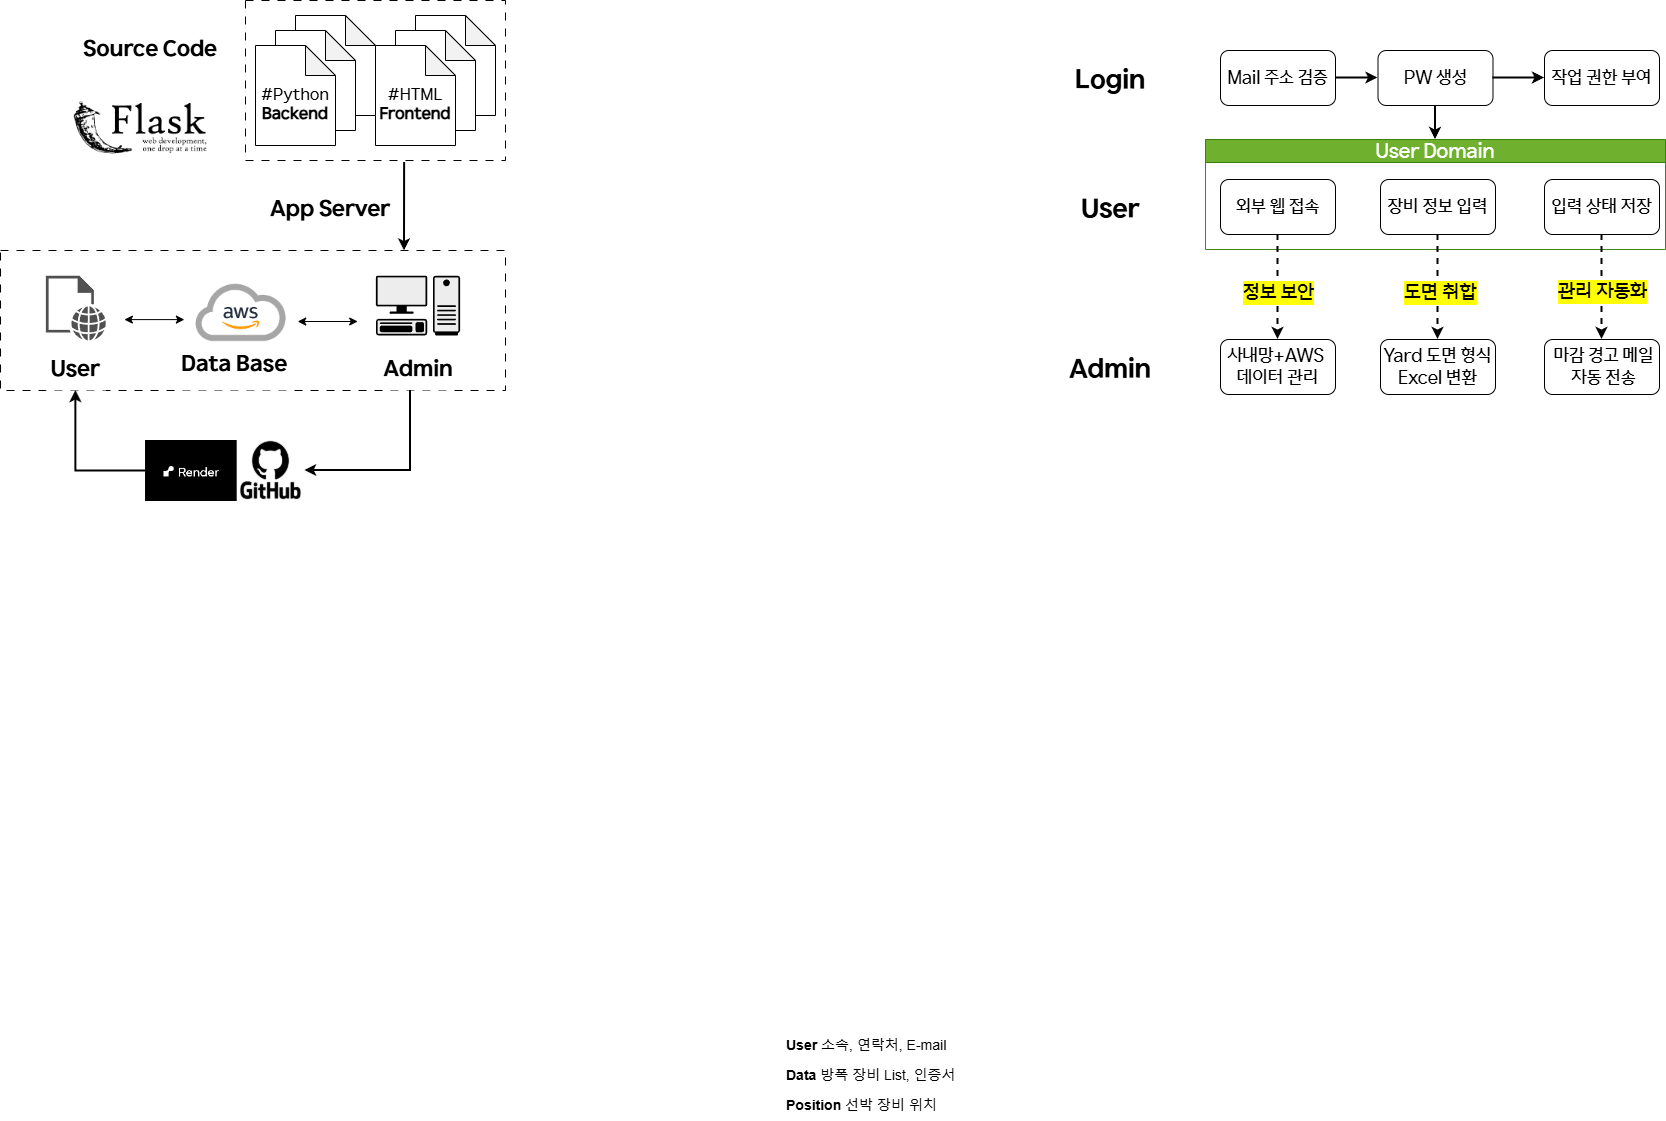

The diagram above was exported from draw.io. Its source (the exported page's mxGraphModel, read from the mxfile embedded in the PNG):
<mxGraphModel dx="3482" dy="2118" grid="1" gridSize="10" guides="1" tooltips="1" connect="1" arrows="1" fold="1" page="1" pageScale="1" pageWidth="827" pageHeight="1169" math="0" shadow="0">
  <root>
    <mxCell id="0" />
    <mxCell id="1" parent="0" />
    <mxCell id="edkDDNtD3hpGfq71PkZ--18" value="&lt;font style=&quot;font-size: 14px;&quot;&gt;&lt;b style=&quot;&quot;&gt;Position&lt;/b&gt; 선박 장비 위치&amp;nbsp;&lt;/font&gt;" style="text;strokeColor=none;fillColor=none;align=left;verticalAlign=middle;spacingLeft=4;spacingRight=4;overflow=hidden;points=[[0,0.5],[1,0.5]];portConstraint=eastwest;rotatable=0;whiteSpace=wrap;html=1;dashed=1;" parent="1" vertex="1">
      <mxGeometry x="-370" y="1010" width="180" height="30" as="geometry" />
    </mxCell>
    <mxCell id="edkDDNtD3hpGfq71PkZ--17" value="&lt;font style=&quot;font-size: 14px;&quot;&gt;&lt;b style=&quot;&quot;&gt;Data&lt;/b&gt; 방폭 장비 List, 인증서&lt;/font&gt;" style="text;align=left;verticalAlign=middle;spacingLeft=4;spacingRight=4;overflow=hidden;points=[[0,0.5],[1,0.5]];portConstraint=eastwest;rotatable=0;whiteSpace=wrap;html=1;strokeColor=none;dashed=1;" parent="1" vertex="1">
      <mxGeometry x="-370" y="980" width="180" height="30" as="geometry" />
    </mxCell>
    <mxCell id="edkDDNtD3hpGfq71PkZ--16" value="&lt;font style=&quot;font-size: 14px;&quot;&gt;&lt;b&gt;User&lt;/b&gt;&amp;nbsp;소속, 연락처, E-mail&lt;/font&gt;" style="text;align=left;verticalAlign=middle;spacingLeft=4;spacingRight=4;overflow=hidden;points=[[0,0.5],[1,0.5]];portConstraint=eastwest;rotatable=0;whiteSpace=wrap;html=1;perimeterSpacing=0;dashed=1;strokeColor=none;" parent="1" vertex="1">
      <mxGeometry x="-370" y="950" width="180" height="30" as="geometry" />
    </mxCell>
    <mxCell id="E9hsQxRl4FJ7_HClxVdp-56" style="edgeStyle=orthogonalEdgeStyle;rounded=0;orthogonalLoop=1;jettySize=auto;html=1;exitX=1;exitY=0.5;exitDx=0;exitDy=0;" parent="1" source="edkDDNtD3hpGfq71PkZ--17" target="edkDDNtD3hpGfq71PkZ--17" edge="1">
      <mxGeometry relative="1" as="geometry" />
    </mxCell>
    <mxCell id="-IHRxDXbb6TF0VfyF2rW-14" value="" style="group" parent="1" vertex="1" connectable="0">
      <mxGeometry x="-100" y="-30" width="615" height="349" as="geometry" />
    </mxCell>
    <mxCell id="edkDDNtD3hpGfq71PkZ--1" value="&lt;font&gt;Mail 주소 검증&lt;/font&gt;" style="rounded=1;whiteSpace=wrap;html=1;fontFamily=HD현대체 Medium;fontSize=18;" parent="-IHRxDXbb6TF0VfyF2rW-14" vertex="1">
      <mxGeometry x="170" width="115" height="55" as="geometry" />
    </mxCell>
    <mxCell id="edkDDNtD3hpGfq71PkZ--2" value="&lt;font&gt;PW 생성&lt;/font&gt;" style="whiteSpace=wrap;html=1;rounded=1;fontFamily=HD현대체 Medium;fontSize=18;" parent="-IHRxDXbb6TF0VfyF2rW-14" vertex="1">
      <mxGeometry x="327.5" width="115" height="55" as="geometry" />
    </mxCell>
    <mxCell id="edkDDNtD3hpGfq71PkZ--6" value="&lt;span&gt;&lt;font&gt;작업 권한 부여&lt;/font&gt;&lt;/span&gt;" style="whiteSpace=wrap;html=1;rounded=1;fontFamily=HD현대체 Medium;fontSize=18;" parent="-IHRxDXbb6TF0VfyF2rW-14" vertex="1">
      <mxGeometry x="494" width="115" height="55" as="geometry" />
    </mxCell>
    <mxCell id="l-jCHVFoO6IfpWyF8wH8-52" value="&lt;font&gt;Login&lt;/font&gt;" style="rounded=0;whiteSpace=wrap;html=1;fontSize=26;strokeColor=none;fontFamily=HD현대체 Bold;" parent="-IHRxDXbb6TF0VfyF2rW-14" vertex="1">
      <mxGeometry width="120" height="60" as="geometry" />
    </mxCell>
    <mxCell id="-IHRxDXbb6TF0VfyF2rW-11" value="" style="group" parent="-IHRxDXbb6TF0VfyF2rW-14" vertex="1" connectable="0">
      <mxGeometry y="89" width="615" height="260" as="geometry" />
    </mxCell>
    <mxCell id="E9hsQxRl4FJ7_HClxVdp-35" value="&lt;span&gt;&lt;font style=&quot;font-size: 18px;&quot; face=&quot;HD현대체 Medium&quot;&gt;사내망+AWS&amp;nbsp;&lt;br&gt;데이터 관리&lt;/font&gt;&lt;/span&gt;" style="whiteSpace=wrap;html=1;rounded=1;fontSize=16;" parent="-IHRxDXbb6TF0VfyF2rW-11" vertex="1">
      <mxGeometry x="170" y="200" width="115" height="55" as="geometry" />
    </mxCell>
    <mxCell id="tJ2w9ovYZYxpZvMZS7qf-40" value="&lt;span&gt;&lt;font style=&quot;font-size: 18px;&quot; face=&quot;HD현대체 Medium&quot;&gt;Yard 도면 형식Excel 변환&lt;/font&gt;&lt;/span&gt;" style="whiteSpace=wrap;html=1;rounded=1;fontSize=16;" parent="-IHRxDXbb6TF0VfyF2rW-11" vertex="1">
      <mxGeometry x="330" y="200" width="115" height="55" as="geometry" />
    </mxCell>
    <mxCell id="tJ2w9ovYZYxpZvMZS7qf-31" value="&lt;font style=&quot;font-size: 18px;&quot; face=&quot;HD현대체 Medium&quot;&gt;&amp;nbsp;마감 경고 메일&lt;/font&gt;&lt;div&gt;&lt;font style=&quot;font-size: 18px;&quot; face=&quot;HD현대체 Medium&quot;&gt;&amp;nbsp;자동 전송&lt;/font&gt;&lt;/div&gt;" style="whiteSpace=wrap;html=1;rounded=1;fontSize=16;" parent="-IHRxDXbb6TF0VfyF2rW-11" vertex="1">
      <mxGeometry x="494" y="200" width="115" height="55" as="geometry" />
    </mxCell>
    <mxCell id="l-jCHVFoO6IfpWyF8wH8-54" value="User" style="rounded=0;whiteSpace=wrap;html=1;fontSize=26;strokeColor=none;fontFamily=HD현대체 Bold;" parent="-IHRxDXbb6TF0VfyF2rW-11" vertex="1">
      <mxGeometry y="40" width="120" height="60" as="geometry" />
    </mxCell>
    <mxCell id="l-jCHVFoO6IfpWyF8wH8-55" value="Admin" style="rounded=0;whiteSpace=wrap;html=1;fontSize=26;strokeColor=none;fontFamily=HD현대체 Bold;" parent="-IHRxDXbb6TF0VfyF2rW-11" vertex="1">
      <mxGeometry y="200" width="120" height="60" as="geometry" />
    </mxCell>
    <mxCell id="-IHRxDXbb6TF0VfyF2rW-10" value="" style="group" parent="-IHRxDXbb6TF0VfyF2rW-11" vertex="1" connectable="0">
      <mxGeometry x="155" width="460" height="110" as="geometry" />
    </mxCell>
    <mxCell id="-IHRxDXbb6TF0VfyF2rW-9" value="" style="group" parent="-IHRxDXbb6TF0VfyF2rW-10" vertex="1" connectable="0">
      <mxGeometry width="460" height="110" as="geometry" />
    </mxCell>
    <mxCell id="tJ2w9ovYZYxpZvMZS7qf-17" value="&lt;font&gt;&lt;span&gt;User Domain&lt;/span&gt;&lt;/font&gt;" style="swimlane;whiteSpace=wrap;html=1;fillColor=#60a917;strokeColor=#2D7600;fontFamily=HD현대체 Medium;fontStyle=0;fontSize=20;fontColor=#ffffff;opacity=90;" parent="-IHRxDXbb6TF0VfyF2rW-9" vertex="1">
      <mxGeometry width="460" height="110" as="geometry" />
    </mxCell>
    <mxCell id="tJ2w9ovYZYxpZvMZS7qf-29" value="&lt;font&gt;입력 상태 저장&lt;/font&gt;" style="whiteSpace=wrap;html=1;rounded=1;fontFamily=HD현대체 Medium;fontSize=18;" parent="tJ2w9ovYZYxpZvMZS7qf-17" vertex="1">
      <mxGeometry x="339" y="40" width="115" height="55" as="geometry" />
    </mxCell>
    <mxCell id="-IHRxDXbb6TF0VfyF2rW-8" value="" style="group" parent="tJ2w9ovYZYxpZvMZS7qf-17" vertex="1" connectable="0">
      <mxGeometry x="15" y="40" width="275" height="55" as="geometry" />
    </mxCell>
    <mxCell id="tJ2w9ovYZYxpZvMZS7qf-25" value="&lt;font&gt;장비 정보 입력&lt;/font&gt;" style="whiteSpace=wrap;html=1;rounded=1;fontFamily=HD현대체 Medium;fontSize=18;" parent="-IHRxDXbb6TF0VfyF2rW-8" vertex="1">
      <mxGeometry x="160" width="115" height="55" as="geometry" />
    </mxCell>
    <mxCell id="E9hsQxRl4FJ7_HClxVdp-30" value="&lt;font&gt;외부 웹 접속&lt;/font&gt;" style="rounded=1;whiteSpace=wrap;html=1;fontFamily=HD현대체 Medium;fontSize=18;" parent="-IHRxDXbb6TF0VfyF2rW-8" vertex="1">
      <mxGeometry width="115" height="55" as="geometry" />
    </mxCell>
    <mxCell id="tJ2w9ovYZYxpZvMZS7qf-32" value="" style="rounded=0;orthogonalLoop=1;jettySize=auto;html=1;exitX=0.5;exitY=1;exitDx=0;exitDy=0;entryX=0.5;entryY=0;entryDx=0;entryDy=0;dashed=1;strokeWidth=2;" parent="-IHRxDXbb6TF0VfyF2rW-11" source="tJ2w9ovYZYxpZvMZS7qf-29" target="tJ2w9ovYZYxpZvMZS7qf-31" edge="1">
      <mxGeometry relative="1" as="geometry">
        <mxPoint x="579.5800000000004" y="237.5" as="sourcePoint" />
        <mxPoint x="580" y="400" as="targetPoint" />
      </mxGeometry>
    </mxCell>
    <mxCell id="tJ2w9ovYZYxpZvMZS7qf-33" value="&lt;span&gt;&lt;span&gt;관리 자동화&lt;/span&gt;&lt;/span&gt;" style="edgeLabel;html=1;align=center;verticalAlign=middle;resizable=0;points=[];labelBackgroundColor=light-dark(#FFFF00,#323200);fontFamily=HD현대체 Medium;fontSize=20;fontStyle=0" parent="tJ2w9ovYZYxpZvMZS7qf-32" vertex="1" connectable="0">
      <mxGeometry x="0.1158" y="1" relative="1" as="geometry">
        <mxPoint x="-1" y="-2" as="offset" />
      </mxGeometry>
    </mxCell>
    <mxCell id="E9hsQxRl4FJ7_HClxVdp-39" style="rounded=0;orthogonalLoop=1;jettySize=auto;html=1;entryX=0.5;entryY=0;entryDx=0;entryDy=0;exitX=0.5;exitY=1;exitDx=0;exitDy=0;dashed=1;strokeWidth=2;" parent="-IHRxDXbb6TF0VfyF2rW-11" source="tJ2w9ovYZYxpZvMZS7qf-25" target="tJ2w9ovYZYxpZvMZS7qf-40" edge="1">
      <mxGeometry relative="1" as="geometry">
        <mxPoint x="384.58" y="280" as="targetPoint" />
        <mxPoint x="384.58" y="88" as="sourcePoint" />
      </mxGeometry>
    </mxCell>
    <mxCell id="E9hsQxRl4FJ7_HClxVdp-40" value="&lt;span&gt;&lt;font&gt;도면 취합&lt;/font&gt;&lt;/span&gt;" style="edgeLabel;html=1;align=center;verticalAlign=middle;resizable=0;points=[];labelBackgroundColor=light-dark(#FFFF00,#323200);fontFamily=HD현대체 Medium;fontSize=20;fontStyle=0" parent="E9hsQxRl4FJ7_HClxVdp-39" vertex="1" connectable="0">
      <mxGeometry x="0.0978" y="1" relative="1" as="geometry">
        <mxPoint x="1" as="offset" />
      </mxGeometry>
    </mxCell>
    <mxCell id="E9hsQxRl4FJ7_HClxVdp-42" style="rounded=0;orthogonalLoop=1;jettySize=auto;html=1;entryX=0.5;entryY=0;entryDx=0;entryDy=0;exitX=0.5;exitY=1;exitDx=0;exitDy=0;dashed=1;strokeWidth=2;" parent="-IHRxDXbb6TF0VfyF2rW-11" source="E9hsQxRl4FJ7_HClxVdp-30" target="E9hsQxRl4FJ7_HClxVdp-35" edge="1">
      <mxGeometry relative="1" as="geometry">
        <mxPoint x="218.64" y="270" as="targetPoint" />
        <mxPoint x="221.35" y="90" as="sourcePoint" />
      </mxGeometry>
    </mxCell>
    <mxCell id="E9hsQxRl4FJ7_HClxVdp-43" value="&lt;span&gt;&lt;font&gt;정보 보안&lt;/font&gt;&lt;/span&gt;" style="edgeLabel;html=1;align=center;verticalAlign=middle;resizable=0;points=[];labelBackgroundColor=light-dark(#FFFF00,#323200);fontFamily=HD현대체 Medium;fontSize=20;fontStyle=0" parent="E9hsQxRl4FJ7_HClxVdp-42" vertex="1" connectable="0">
      <mxGeometry x="0.0978" y="1" relative="1" as="geometry">
        <mxPoint x="-1" as="offset" />
      </mxGeometry>
    </mxCell>
    <mxCell id="edkDDNtD3hpGfq71PkZ--3" value="" style="edgeStyle=orthogonalEdgeStyle;rounded=0;orthogonalLoop=1;jettySize=auto;html=1;strokeWidth=2;" parent="-IHRxDXbb6TF0VfyF2rW-14" source="edkDDNtD3hpGfq71PkZ--1" target="edkDDNtD3hpGfq71PkZ--2" edge="1">
      <mxGeometry relative="1" as="geometry" />
    </mxCell>
    <mxCell id="edkDDNtD3hpGfq71PkZ--7" value="" style="edgeStyle=orthogonalEdgeStyle;rounded=0;orthogonalLoop=1;jettySize=auto;html=1;strokeWidth=2;" parent="-IHRxDXbb6TF0VfyF2rW-14" source="edkDDNtD3hpGfq71PkZ--2" target="edkDDNtD3hpGfq71PkZ--6" edge="1">
      <mxGeometry relative="1" as="geometry" />
    </mxCell>
    <mxCell id="l-jCHVFoO6IfpWyF8wH8-57" value="" style="edgeStyle=orthogonalEdgeStyle;rounded=0;orthogonalLoop=1;jettySize=auto;html=1;strokeWidth=2;entryX=0.5;entryY=0;entryDx=0;entryDy=0;exitX=0.5;exitY=1;exitDx=0;exitDy=0;" parent="-IHRxDXbb6TF0VfyF2rW-14" source="edkDDNtD3hpGfq71PkZ--2" target="tJ2w9ovYZYxpZvMZS7qf-17" edge="1">
      <mxGeometry relative="1" as="geometry">
        <mxPoint x="388" y="89" as="targetPoint" />
        <mxPoint x="385" y="59" as="sourcePoint" />
      </mxGeometry>
    </mxCell>
    <mxCell id="l-jCHVFoO6IfpWyF8wH8-37" value="&lt;font&gt;Source Code&lt;/font&gt;" style="rounded=0;whiteSpace=wrap;html=1;strokeColor=none;fontFamily=HD현대체 Bold;fontSize=22;" parent="1" vertex="1">
      <mxGeometry x="-1070" y="-60" width="140" height="60" as="geometry" />
    </mxCell>
    <mxCell id="l-jCHVFoO6IfpWyF8wH8-62" value="App Server" style="rounded=0;whiteSpace=wrap;html=1;strokeColor=none;fontFamily=HD현대체 Bold;fontSize=22;" parent="1" vertex="1">
      <mxGeometry x="-890" y="100" width="140" height="60" as="geometry" />
    </mxCell>
    <mxCell id="8wcpYMWsVJDnqcAF6DCu-1" value="" style="shape=image;verticalLabelPosition=bottom;verticalAlign=top;imageAspect=0;image=data:image/png,(base64 omitted: 9712 chars);" vertex="1" parent="1">
      <mxGeometry x="-1080" y="20" width="140" height="54.6" as="geometry" />
    </mxCell>
    <mxCell id="8wcpYMWsVJDnqcAF6DCu-9" value="" style="group" vertex="1" connectable="0" parent="1">
      <mxGeometry x="-905" y="-80" width="260" height="160" as="geometry" />
    </mxCell>
    <mxCell id="l-jCHVFoO6IfpWyF8wH8-36" value="" style="rounded=0;whiteSpace=wrap;html=1;dashed=1;dashPattern=8 8;" parent="8wcpYMWsVJDnqcAF6DCu-9" vertex="1">
      <mxGeometry width="260" height="160" as="geometry" />
    </mxCell>
    <mxCell id="l-jCHVFoO6IfpWyF8wH8-22" value="&lt;font style=&quot;font-size: 13px;&quot;&gt;#HTML&lt;/font&gt;" style="shape=note;whiteSpace=wrap;html=1;backgroundOutline=1;darkOpacity=0.05;" parent="8wcpYMWsVJDnqcAF6DCu-9" vertex="1">
      <mxGeometry x="170" y="15" width="80" height="100" as="geometry" />
    </mxCell>
    <mxCell id="l-jCHVFoO6IfpWyF8wH8-21" value="&lt;font style=&quot;font-size: 13px;&quot;&gt;#HTML&lt;/font&gt;" style="shape=note;whiteSpace=wrap;html=1;backgroundOutline=1;darkOpacity=0.05;" parent="8wcpYMWsVJDnqcAF6DCu-9" vertex="1">
      <mxGeometry x="150" y="30" width="80" height="100" as="geometry" />
    </mxCell>
    <mxCell id="l-jCHVFoO6IfpWyF8wH8-19" value="&lt;div&gt;&lt;font&gt;&lt;font&gt;&lt;br&gt;&lt;/font&gt;&lt;/font&gt;&lt;/div&gt;&lt;font&gt;&lt;font&gt;#HTML&lt;/font&gt;&lt;/font&gt;&lt;div&gt;&lt;b&gt;Frontend&lt;/b&gt;&lt;/div&gt;" style="shape=note;whiteSpace=wrap;html=1;backgroundOutline=1;darkOpacity=0.05;fontFamily=HD현대체 Medium;fontSize=16;" parent="8wcpYMWsVJDnqcAF6DCu-9" vertex="1">
      <mxGeometry x="130" y="45" width="80" height="100" as="geometry" />
    </mxCell>
    <mxCell id="l-jCHVFoO6IfpWyF8wH8-32" value="&lt;font style=&quot;font-size: 13px;&quot;&gt;#HTML&lt;/font&gt;" style="shape=note;whiteSpace=wrap;html=1;backgroundOutline=1;darkOpacity=0.05;" parent="8wcpYMWsVJDnqcAF6DCu-9" vertex="1">
      <mxGeometry x="50" y="15" width="80" height="100" as="geometry" />
    </mxCell>
    <mxCell id="l-jCHVFoO6IfpWyF8wH8-33" value="&lt;font style=&quot;font-size: 13px;&quot;&gt;#HTML&lt;/font&gt;" style="shape=note;whiteSpace=wrap;html=1;backgroundOutline=1;darkOpacity=0.05;" parent="8wcpYMWsVJDnqcAF6DCu-9" vertex="1">
      <mxGeometry x="30" y="30" width="80" height="100" as="geometry" />
    </mxCell>
    <mxCell id="l-jCHVFoO6IfpWyF8wH8-34" value="&lt;div&gt;&lt;font&gt;&lt;font&gt;&lt;br&gt;&lt;/font&gt;&lt;/font&gt;&lt;/div&gt;&lt;font&gt;&lt;font&gt;#Python&lt;/font&gt;&lt;/font&gt;&lt;div&gt;&lt;b&gt;Backend&lt;/b&gt;&lt;/div&gt;" style="shape=note;whiteSpace=wrap;html=1;backgroundOutline=1;darkOpacity=0.05;fontFamily=HD현대체 Medium;fontSize=16;" parent="8wcpYMWsVJDnqcAF6DCu-9" vertex="1">
      <mxGeometry x="10" y="45" width="80" height="100" as="geometry" />
    </mxCell>
    <mxCell id="8wcpYMWsVJDnqcAF6DCu-14" value="" style="rounded=0;orthogonalLoop=1;jettySize=auto;html=1;exitX=0.612;exitY=1.013;exitDx=0;exitDy=0;entryX=0.8;entryY=0.003;entryDx=0;entryDy=0;exitPerimeter=0;entryPerimeter=0;strokeWidth=2;" edge="1" parent="1" source="l-jCHVFoO6IfpWyF8wH8-36" target="l-jCHVFoO6IfpWyF8wH8-60">
      <mxGeometry relative="1" as="geometry">
        <mxPoint x="-910" y="167" as="targetPoint" />
      </mxGeometry>
    </mxCell>
    <mxCell id="l-jCHVFoO6IfpWyF8wH8-60" value="" style="rounded=0;whiteSpace=wrap;html=1;dashed=1;strokeColor=default;dashPattern=8 8;" parent="1" vertex="1">
      <mxGeometry x="-1150" y="170" width="505" height="140" as="geometry" />
    </mxCell>
    <mxCell id="-IHRxDXbb6TF0VfyF2rW-18" value="" style="group" parent="1" vertex="1" connectable="0">
      <mxGeometry x="-1104.5900000000001" y="190" width="414.18" height="120.03" as="geometry" />
    </mxCell>
    <mxCell id="l-jCHVFoO6IfpWyF8wH8-63" value="" style="shape=mxgraph.networks2.icon;aspect=fixed;fillColor=#EDEDED;strokeColor=#000000;gradientColor=#5B6163;network2IconShadow=1;network2bgFillColor=none;labelPosition=center;verticalLabelPosition=bottom;align=center;verticalAlign=top;network2Icon=mxgraph.networks2.pc;network2IconYOffset=-0.0593;network2IconW=0.9999;network2IconH=0.7096;" parent="-IHRxDXbb6TF0VfyF2rW-18" vertex="1">
      <mxGeometry x="330" y="5.22999999999999" width="84.18" height="59.74" as="geometry" />
    </mxCell>
    <mxCell id="l-jCHVFoO6IfpWyF8wH8-66" value="" style="sketch=0;pointerEvents=1;shadow=0;dashed=0;html=1;strokeColor=none;fillColor=#505050;labelPosition=center;verticalLabelPosition=bottom;verticalAlign=top;outlineConnect=0;align=center;shape=mxgraph.office.concepts.web_page;" parent="-IHRxDXbb6TF0VfyF2rW-18" vertex="1">
      <mxGeometry y="5.22999999999999" width="60" height="64.8" as="geometry" />
    </mxCell>
    <mxCell id="mIFPjRoiOO5-gJgXzG39-1" value="Admin" style="rounded=0;whiteSpace=wrap;html=1;strokeColor=none;fontFamily=HD현대체 Bold;fontSize=22;" parent="-IHRxDXbb6TF0VfyF2rW-18" vertex="1">
      <mxGeometry x="342.09000000000003" y="80.03" width="60" height="40" as="geometry" />
    </mxCell>
    <mxCell id="mIFPjRoiOO5-gJgXzG39-2" value="User" style="rounded=0;whiteSpace=wrap;html=1;strokeColor=none;fontFamily=HD현대체 Bold;fontSize=22;" parent="-IHRxDXbb6TF0VfyF2rW-18" vertex="1">
      <mxGeometry y="80.03" width="60" height="40" as="geometry" />
    </mxCell>
    <mxCell id="l-jCHVFoO6IfpWyF8wH8-38" value="&lt;font&gt;Data Base&lt;/font&gt;" style="rounded=0;whiteSpace=wrap;html=1;strokeColor=none;fontFamily=HD현대체 Bold;fontSize=22;" parent="-IHRxDXbb6TF0VfyF2rW-18" vertex="1">
      <mxGeometry x="133.20999999999992" y="70.03" width="110.5" height="50" as="geometry" />
    </mxCell>
    <mxCell id="l-jCHVFoO6IfpWyF8wH8-24" value="" style="shape=image;verticalLabelPosition=bottom;verticalAlign=top;imageAspect=0;aspect=fixed;image=data:image/png,(base64 omitted: 45484 chars);" parent="-IHRxDXbb6TF0VfyF2rW-18" vertex="1">
      <mxGeometry x="138.4699999999999" width="113.33" height="85" as="geometry" />
    </mxCell>
    <mxCell id="l-jCHVFoO6IfpWyF8wH8-30" value="" style="endArrow=classic;startArrow=classic;html=1;rounded=0;" parent="-IHRxDXbb6TF0VfyF2rW-18" edge="1">
      <mxGeometry width="50" height="50" relative="1" as="geometry">
        <mxPoint x="251.8" y="51.00999999999999" as="sourcePoint" />
        <mxPoint x="311.8" y="51.00999999999999" as="targetPoint" />
      </mxGeometry>
    </mxCell>
    <mxCell id="-IHRxDXbb6TF0VfyF2rW-17" value="" style="endArrow=classic;startArrow=classic;html=1;rounded=0;" parent="-IHRxDXbb6TF0VfyF2rW-18" edge="1">
      <mxGeometry width="50" height="50" relative="1" as="geometry">
        <mxPoint x="78.47000000000003" y="49.099999999999994" as="sourcePoint" />
        <mxPoint x="138.47000000000003" y="49.099999999999994" as="targetPoint" />
      </mxGeometry>
    </mxCell>
    <mxCell id="8wcpYMWsVJDnqcAF6DCu-23" style="edgeStyle=orthogonalEdgeStyle;rounded=0;orthogonalLoop=1;jettySize=auto;html=1;entryX=0.5;entryY=1;entryDx=0;entryDy=0;strokeWidth=2;" edge="1" parent="1" source="8wcpYMWsVJDnqcAF6DCu-18" target="mIFPjRoiOO5-gJgXzG39-2">
      <mxGeometry relative="1" as="geometry" />
    </mxCell>
    <mxCell id="8wcpYMWsVJDnqcAF6DCu-22" style="edgeStyle=orthogonalEdgeStyle;rounded=0;orthogonalLoop=1;jettySize=auto;html=1;entryX=1;entryY=0.5;entryDx=0;entryDy=0;strokeWidth=2;" edge="1" parent="1" source="mIFPjRoiOO5-gJgXzG39-1" target="8wcpYMWsVJDnqcAF6DCu-17">
      <mxGeometry relative="1" as="geometry">
        <Array as="points">
          <mxPoint x="-740" y="390" />
        </Array>
      </mxGeometry>
    </mxCell>
    <mxCell id="8wcpYMWsVJDnqcAF6DCu-28" value="" style="group" vertex="1" connectable="0" parent="1">
      <mxGeometry x="-1004.97" y="360" width="159.17000000000007" height="61" as="geometry" />
    </mxCell>
    <mxCell id="8wcpYMWsVJDnqcAF6DCu-17" value="" style="shape=image;verticalLabelPosition=bottom;verticalAlign=top;imageAspect=0;image=https://encrypted-tbn0.gstatic.com/images?q=tbn:ANd9GcTr0JK7xRMxDrc1DPmLhL98yBjUOx8l1ILpFQ&amp;s;" vertex="1" parent="8wcpYMWsVJDnqcAF6DCu-28">
      <mxGeometry x="91.67000000000007" width="67.5" height="60" as="geometry" />
    </mxCell>
    <mxCell id="8wcpYMWsVJDnqcAF6DCu-18" value="" style="shape=image;verticalLabelPosition=bottom;verticalAlign=top;imageAspect=0;image=data:image/png,(base64 omitted: 2172 chars);" vertex="1" parent="8wcpYMWsVJDnqcAF6DCu-28">
      <mxGeometry width="91.67" height="61" as="geometry" />
    </mxCell>
  </root>
</mxGraphModel>